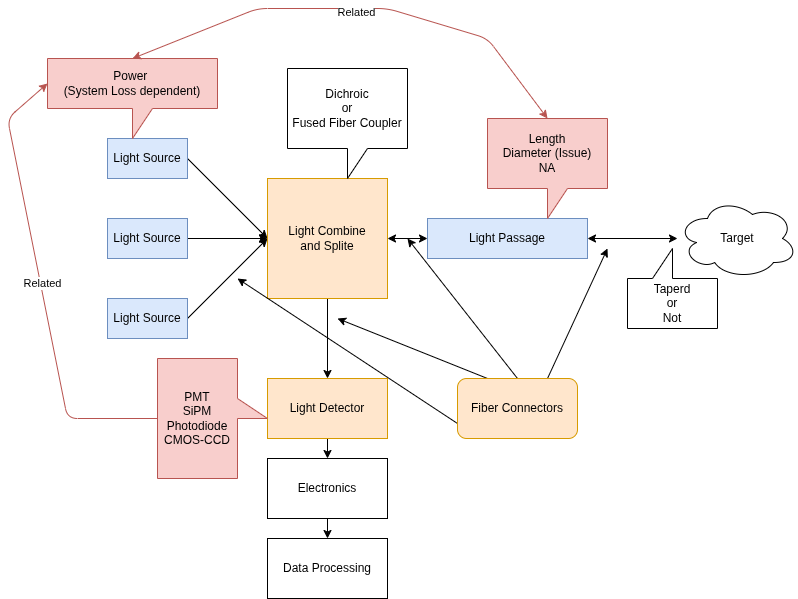

The diagram above was exported from draw.io. Its source (the exported page's mxGraphModel, read from the mxfile embedded in the PNG):
<mxGraphModel dx="750" dy="320" grid="1" gridSize="10" guides="1" tooltips="1" connect="1" arrows="1" fold="1" page="1" pageScale="1" pageWidth="850" pageHeight="1100" math="0" shadow="0">
  <root>
    <mxCell id="0" />
    <mxCell id="1" parent="0" />
    <mxCell id="8" style="edgeStyle=none;html=1;exitX=1;exitY=0.5;exitDx=0;exitDy=0;entryX=0;entryY=0.5;entryDx=0;entryDy=0;" parent="1" source="2" target="7" edge="1">
      <mxGeometry relative="1" as="geometry" />
    </mxCell>
    <mxCell id="2" value="Light Source" style="rounded=0;whiteSpace=wrap;html=1;fillColor=#dae8fc;strokeColor=#6c8ebf;" parent="1" vertex="1">
      <mxGeometry x="120" y="160" width="80" height="40" as="geometry" />
    </mxCell>
    <mxCell id="9" style="edgeStyle=none;html=1;exitX=1;exitY=0.5;exitDx=0;exitDy=0;" parent="1" source="3" edge="1">
      <mxGeometry relative="1" as="geometry">
        <mxPoint x="280" y="260" as="targetPoint" />
      </mxGeometry>
    </mxCell>
    <mxCell id="3" value="Light Source" style="rounded=0;whiteSpace=wrap;html=1;fillColor=#dae8fc;strokeColor=#6c8ebf;" parent="1" vertex="1">
      <mxGeometry x="120" y="240" width="80" height="40" as="geometry" />
    </mxCell>
    <mxCell id="10" style="edgeStyle=none;html=1;exitX=1;exitY=0.5;exitDx=0;exitDy=0;" parent="1" source="5" edge="1">
      <mxGeometry relative="1" as="geometry">
        <mxPoint x="280" y="260" as="targetPoint" />
      </mxGeometry>
    </mxCell>
    <mxCell id="5" value="Light Source" style="rounded=0;whiteSpace=wrap;html=1;fillColor=#dae8fc;strokeColor=#6c8ebf;" parent="1" vertex="1">
      <mxGeometry x="120" y="320" width="80" height="40" as="geometry" />
    </mxCell>
    <mxCell id="12" style="edgeStyle=none;html=1;exitX=0.5;exitY=1;exitDx=0;exitDy=0;entryX=0.5;entryY=0;entryDx=0;entryDy=0;" parent="1" source="7" target="11" edge="1">
      <mxGeometry relative="1" as="geometry" />
    </mxCell>
    <mxCell id="14" style="edgeStyle=none;html=1;exitX=1;exitY=0.5;exitDx=0;exitDy=0;entryX=0;entryY=0.5;entryDx=0;entryDy=0;startArrow=classic;startFill=1;" parent="1" source="7" target="13" edge="1">
      <mxGeometry relative="1" as="geometry" />
    </mxCell>
    <mxCell id="7" value="Light Combine&lt;div&gt;and Splite&lt;/div&gt;" style="rounded=0;whiteSpace=wrap;html=1;fillColor=#ffe6cc;strokeColor=#d79b00;" parent="1" vertex="1">
      <mxGeometry x="280" y="200" width="120" height="120" as="geometry" />
    </mxCell>
    <mxCell id="26" style="edgeStyle=none;html=1;exitX=0.5;exitY=1;exitDx=0;exitDy=0;entryX=0.5;entryY=0;entryDx=0;entryDy=0;" parent="1" source="11" target="25" edge="1">
      <mxGeometry relative="1" as="geometry" />
    </mxCell>
    <mxCell id="11" value="Light Detector" style="rounded=0;whiteSpace=wrap;html=1;fillColor=#ffe6cc;strokeColor=#d79b00;" parent="1" vertex="1">
      <mxGeometry x="280" y="400" width="120" height="60" as="geometry" />
    </mxCell>
    <mxCell id="16" style="edgeStyle=none;html=1;exitX=1;exitY=0.5;exitDx=0;exitDy=0;startArrow=classic;startFill=1;" parent="1" source="13" target="15" edge="1">
      <mxGeometry relative="1" as="geometry" />
    </mxCell>
    <mxCell id="13" value="Light Passage" style="rounded=0;whiteSpace=wrap;html=1;fillColor=#dae8fc;strokeColor=#6c8ebf;" parent="1" vertex="1">
      <mxGeometry x="440" y="240" width="160" height="40" as="geometry" />
    </mxCell>
    <mxCell id="15" value="Target" style="ellipse;shape=cloud;whiteSpace=wrap;html=1;" parent="1" vertex="1">
      <mxGeometry x="690" y="220" width="120" height="80" as="geometry" />
    </mxCell>
    <mxCell id="17" value="&lt;div&gt;Power&amp;nbsp;&lt;/div&gt;&lt;div&gt;(System Loss dependent)&lt;/div&gt;" style="shape=callout;whiteSpace=wrap;html=1;perimeter=calloutPerimeter;fillColor=#f8cecc;strokeColor=#b85450;" parent="1" vertex="1">
      <mxGeometry x="60" y="80" width="170" height="80" as="geometry" />
    </mxCell>
    <mxCell id="18" value="Dichroic&lt;div&gt;or&lt;/div&gt;&lt;div&gt;Fused Fiber Coupler&lt;/div&gt;" style="shape=callout;whiteSpace=wrap;html=1;perimeter=calloutPerimeter;" parent="1" vertex="1">
      <mxGeometry x="300" y="90" width="120" height="110" as="geometry" />
    </mxCell>
    <mxCell id="19" value="PMT&lt;div&gt;SiPM&lt;/div&gt;&lt;div&gt;Photodiode&lt;/div&gt;&lt;div&gt;CMOS-CCD&lt;/div&gt;" style="shape=callout;whiteSpace=wrap;html=1;perimeter=calloutPerimeter;direction=north;fillColor=#f8cecc;strokeColor=#b85450;" parent="1" vertex="1">
      <mxGeometry x="170" y="380" width="110" height="120" as="geometry" />
    </mxCell>
    <mxCell id="21" style="edgeStyle=none;html=1;exitX=0.75;exitY=0;exitDx=0;exitDy=0;" parent="1" source="20" edge="1">
      <mxGeometry relative="1" as="geometry">
        <mxPoint x="620" y="270" as="targetPoint" />
      </mxGeometry>
    </mxCell>
    <mxCell id="22" style="edgeStyle=none;html=1;exitX=0.5;exitY=0;exitDx=0;exitDy=0;" parent="1" source="20" edge="1">
      <mxGeometry relative="1" as="geometry">
        <mxPoint x="420" y="260" as="targetPoint" />
      </mxGeometry>
    </mxCell>
    <mxCell id="23" style="edgeStyle=none;html=1;exitX=0.25;exitY=0;exitDx=0;exitDy=0;" parent="1" source="20" edge="1">
      <mxGeometry relative="1" as="geometry">
        <mxPoint x="350" y="340" as="targetPoint" />
      </mxGeometry>
    </mxCell>
    <mxCell id="24" style="edgeStyle=none;html=1;exitX=0;exitY=0.75;exitDx=0;exitDy=0;" parent="1" source="20" edge="1">
      <mxGeometry relative="1" as="geometry">
        <mxPoint x="250" y="300" as="targetPoint" />
      </mxGeometry>
    </mxCell>
    <mxCell id="20" value="Fiber Connectors" style="rounded=1;whiteSpace=wrap;html=1;fillColor=#ffe6cc;strokeColor=#d79b00;" parent="1" vertex="1">
      <mxGeometry x="470" y="400" width="120" height="60" as="geometry" />
    </mxCell>
    <mxCell id="32" style="edgeStyle=none;html=1;exitX=0.5;exitY=1;exitDx=0;exitDy=0;entryX=0.5;entryY=0;entryDx=0;entryDy=0;" parent="1" source="25" target="31" edge="1">
      <mxGeometry relative="1" as="geometry" />
    </mxCell>
    <mxCell id="25" value="Electronics" style="rounded=0;whiteSpace=wrap;html=1;" parent="1" vertex="1">
      <mxGeometry x="280" y="480" width="120" height="60" as="geometry" />
    </mxCell>
    <mxCell id="27" value="Length&lt;div&gt;Diameter (Issue)&lt;/div&gt;&lt;div&gt;NA&lt;/div&gt;" style="shape=callout;whiteSpace=wrap;html=1;perimeter=calloutPerimeter;fillColor=#f8cecc;strokeColor=#b85450;" parent="1" vertex="1">
      <mxGeometry x="500" y="140" width="120" height="100" as="geometry" />
    </mxCell>
    <mxCell id="30" value="Taperd&lt;div&gt;or&lt;/div&gt;&lt;div&gt;Not&lt;/div&gt;" style="shape=callout;whiteSpace=wrap;html=1;perimeter=calloutPerimeter;direction=west;" parent="1" vertex="1">
      <mxGeometry x="640" y="270" width="90" height="80" as="geometry" />
    </mxCell>
    <mxCell id="31" value="Data Processing" style="rounded=0;whiteSpace=wrap;html=1;" parent="1" vertex="1">
      <mxGeometry x="280" y="560" width="120" height="60" as="geometry" />
    </mxCell>
    <mxCell id="33" style="edgeStyle=none;html=1;exitX=0.5;exitY=0;exitDx=0;exitDy=0;exitPerimeter=0;entryX=0.5;entryY=0;entryDx=0;entryDy=0;entryPerimeter=0;startArrow=classic;startFill=1;strokeColor=#b85450;fillColor=#f8cecc;" parent="1" source="27" target="17" edge="1">
      <mxGeometry relative="1" as="geometry">
        <Array as="points">
          <mxPoint x="500" y="60" />
          <mxPoint x="400" y="30" />
          <mxPoint x="270" y="30" />
        </Array>
      </mxGeometry>
    </mxCell>
    <mxCell id="34" value="Related" style="edgeLabel;html=1;align=center;verticalAlign=middle;resizable=0;points=[];" parent="33" vertex="1" connectable="0">
      <mxGeometry x="0.0062" y="3" relative="1" as="geometry">
        <mxPoint as="offset" />
      </mxGeometry>
    </mxCell>
    <mxCell id="36" style="edgeStyle=none;html=1;exitX=0.5;exitY=0;exitDx=0;exitDy=0;exitPerimeter=0;entryX=0;entryY=0;entryDx=0;entryDy=25;entryPerimeter=0;fillColor=#f8cecc;strokeColor=#b85450;" edge="1" parent="1" source="19" target="17">
      <mxGeometry relative="1" as="geometry">
        <Array as="points">
          <mxPoint x="80" y="440" />
          <mxPoint x="20" y="140" />
        </Array>
      </mxGeometry>
    </mxCell>
    <mxCell id="37" value="Related" style="edgeLabel;html=1;align=center;verticalAlign=middle;resizable=0;points=[];" vertex="1" connectable="0" parent="36">
      <mxGeometry x="0.0148" y="-2" relative="1" as="geometry">
        <mxPoint as="offset" />
      </mxGeometry>
    </mxCell>
  </root>
</mxGraphModel>